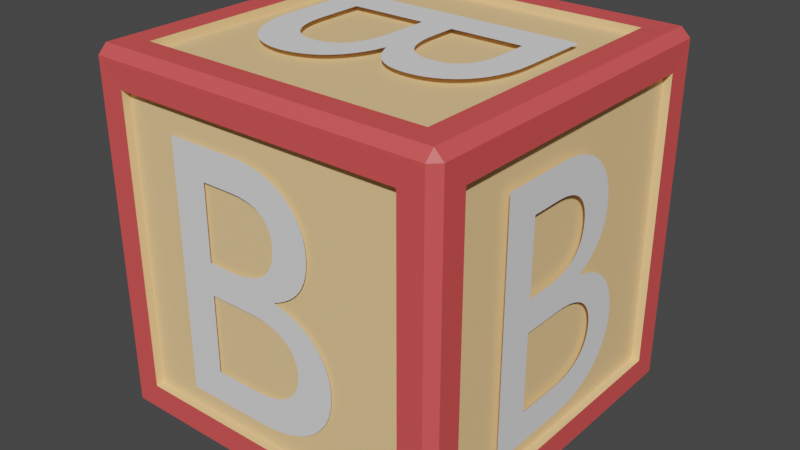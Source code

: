 # Source: box_letter_p.blend  (saved by Blender 5.1.30; exported with 4.5.12 LTS)
import bpy
from mathutils import Matrix  # noqa: F401  (used for matrix-valued properties, if any)

bpy.ops.wm.read_factory_settings(use_empty=True)
scene = bpy.context.scene
scene.name = 'Scene'

# ---- collections
col_collection = bpy.data.collections.new('Collection'); scene.collection.children.link(col_collection)

# ---- images (referenced by path relative to the original .blend; pixels are not part of the script)
import os
ASSET_DIR = os.environ.get("B2B_ASSET_DIR", "")  # directory of the original .blend (textures are referenced by path, not embedded)
HERE = os.path.dirname(os.path.abspath(__file__))  # packed textures are extracted next to this script under _unpacked/

def load_image(name, relpath, width, height, colorspace="sRGB"):
    """Load a texture the original file referenced (path relative to the .blend, or extracted next to this script)."""
    p = next((c for c in (os.path.join(HERE, relpath), os.path.join(ASSET_DIR, relpath)) if relpath and os.path.exists(c)), "")
    if p:
        img = bpy.data.images.load(p, check_existing=True)
        img.name = name
    else:  # same state as the original file: an image datablock whose file is absent (Cycles renders it pink)
        img = bpy.data.images.new(name, width, height)
        img.source = "FILE"
        img.filepath = "//" + (relpath or name)
    img.colorspace_settings.name = colorspace
    return img
img_baked = load_image('baked', '', 1024, 1024, 'sRGB')

# ---- materials (node trees are filled in below, after node groups)
mat_base = bpy.data.materials.new('Base')
mat_base.alpha_threshold = 0.0
mat_base.use_backface_culling_lightprobe_volume = False
mat_base.roughness = 0.5
mat_base.line_color = (0.0, 0.0, 0.0, 1.0)
mat_edges = bpy.data.materials.new('Edges')
mat_edges.use_backface_culling_lightprobe_volume = False

# ---- material node trees
mat_base.use_nodes = True; mat_base.node_tree.nodes.clear()
_N = mat_base.node_tree.nodes; _L = mat_base.node_tree.links
n0 = _N.new('ShaderNodeOutputMaterial'); n0.name = 'Material Output'; n0.location = (300, 300)
n1 = _N.new('ShaderNodeBsdfPrincipled'); n1.name = 'Principled BSDF'; n1.location = (4, 299)
n1.distribution = 'GGX'
n1.subsurface_method = 'RANDOM_WALK_SKIN'
n1.inputs[0].default_value = (1.0, 0.6421, 0.2939, 1.0)
n1.inputs[3].default_value = 1.45
n1.inputs[27].default_value = (0.0, 0.0, 0.0, 1.0)
n1.inputs[28].default_value = 1.0
n2 = _N.new('ShaderNodeTexImage'); n2.name = 'Image Texture'; n2.location = (-438, 281)
n2.image = img_baked
_L.new(n1.outputs[0], n0.inputs[0])
n0.is_active_output = True
mat_edges.use_nodes = True; mat_edges.node_tree.nodes.clear()
_N = mat_edges.node_tree.nodes; _L = mat_edges.node_tree.links
n0 = _N.new('ShaderNodeOutputMaterial'); n0.name = 'Material Output'; n0.location = (300, 300)
n1 = _N.new('ShaderNodeBsdfPrincipled'); n1.name = 'Principled BSDF'; n1.location = (10, 300)
n1.distribution = 'GGX'
n1.subsurface_method = 'RANDOM_WALK_SKIN'
n1.inputs[0].default_value = (0.8, 0.08693, 0.08693, 1.0)
n1.inputs[3].default_value = 1.45
n1.inputs[27].default_value = (0.0, 0.0, 0.0, 1.0)
n1.inputs[28].default_value = 1.0
n2 = _N.new('ShaderNodeTexImage'); n2.name = 'Image Texture'; n2.location = (-371, 148)
n2.image = img_baked
_L.new(n1.outputs[0], n0.inputs[0])
n0.is_active_output = True

# ---- world
world_world = bpy.data.worlds.new('World'); scene.world = world_world
world_world.use_nodes = True; world_world.node_tree.nodes.clear()
_N = world_world.node_tree.nodes; _L = world_world.node_tree.links
n0 = _N.new('ShaderNodeOutputWorld'); n0.name = 'World Output'; n0.location = (300, 300)
n1 = _N.new('ShaderNodeBackground'); n1.name = 'Background'; n1.location = (10, 300)
n1.inputs[0].default_value = (0.05088, 0.05088, 0.05088, 1.0)
_L.new(n1.outputs[0], n0.inputs[0])
n0.is_active_output = True
world_world.color = (0.05088, 0.05088, 0.05088)
world_world.use_sun_shadow = False
world_world.sun_shadow_jitter_overblur = 0.0

# ---- meshes
me_box = bpy.data.meshes.new('Box')
me_box.from_pydata([(0.475, 0.5, 0.975), (0.475, 0.475, 1.0), (0.5, 0.475, 0.975), (0.475, 0.475, -8.941e-08), (0.475, 0.5, 0.025), (0.5, 0.475, 0.025), (0.5, -0.475, 0.975), (0.475, -0.475, 1.0), (0.475, -0.5, 0.975), (0.5, -0.475, 0.025), (0.475, -0.5, 0.025), (0.475, -0.475, -8.941e-08), (-0.475, 0.5, 0.975), (-0.5, 0.475, 0.975), (-0.475, 0.475, 1.0), (-0.5, 0.475, 0.025), (-0.475, 0.5, 0.025), (-0.475, 0.475, -8.941e-08), (-0.5, -0.475, 0.975), (-0.475, -0.5, 0.975), (-0.475, -0.475, 1.0), (-0.475, -0.475, -8.941e-08), (-0.475, -0.5, 0.025), (-0.5, -0.475, 0.025), (-0.4061, 0.4061, 0.00125), (-0.4061, -0.4061, 0.00125), (-0.4988, -0.4061, 0.09387), (-0.4988, 0.4061, 0.09387), (0.4061, 0.4061, 0.00125), (-0.4061, 0.4988, 0.09387), (0.4061, 0.4988, 0.09387), (0.4988, 0.4061, 0.9061), (0.4988, 0.4061, 0.09387), (0.4061, 0.4988, 0.9061), (-0.4061, -0.4988, 0.09387), (-0.4061, -0.4988, 0.9061), (-0.4988, -0.4061, 0.9061), (0.4061, -0.4988, 0.9061), (0.4061, -0.4988, 0.09387), (0.4988, -0.4061, 0.09387), (0.4988, -0.4061, 0.9061), (-0.4061, 0.4988, 0.9061), (-0.4988, 0.4061, 0.9061), (0.4061, -0.4061, 0.9987), (-0.4061, -0.4061, 0.9987), (0.4061, 0.4061, 0.9987), (0.4061, -0.4061, 0.00125), (-0.4061, 0.4061, 0.9987), (-0.4061, 0.4061, 0.02375), (-0.4061, -0.4061, 0.02375), (-0.4762, -0.4061, 0.09387), (-0.4762, 0.4061, 0.09387), (0.4061, 0.4061, 0.02375), (-0.4061, 0.4762, 0.09387), (0.4061, 0.4762, 0.09387), (0.4762, 0.4061, 0.9061), (0.4762, 0.4061, 0.09387), (0.4061, 0.4762, 0.9061), (-0.4061, -0.4762, 0.09387), (-0.4061, -0.4762, 0.9061), (-0.4762, -0.4061, 0.9061), (0.4061, -0.4762, 0.9061), (0.4061, -0.4762, 0.09387), (0.4762, -0.4061, 0.09387), (0.4762, -0.4061, 0.9061), (-0.4061, 0.4762, 0.9061), (-0.4762, 0.4061, 0.9061), (0.4061, -0.4061, 0.9762), (-0.4061, -0.4061, 0.9762), (0.4061, 0.4061, 0.9762), (0.4061, -0.4061, 0.02375), (-0.4061, 0.4061, 0.9762)], [], [(3, 11, 46, 28), (23, 18, 36, 26), (7, 1, 45, 43), (12, 0, 33, 41), (19, 22, 34, 35), (0, 1, 2), (3, 4, 5), (6, 7, 8), (9, 10, 11), (12, 13, 14), (15, 16, 17), (18, 19, 20), (21, 22, 23), (17, 21, 23, 15), (3, 17, 16, 4), (2, 5, 4, 0), (22, 19, 18, 23), (8, 10, 9, 6), (12, 16, 15, 13), (7, 20, 19, 8), (1, 7, 6, 2), (21, 11, 10, 22), (20, 14, 13, 18), (14, 1, 0, 12), (11, 3, 5, 9), (8, 19, 35, 37), (45, 47, 71, 69), (33, 30, 54, 57), (44, 43, 67, 68), (36, 42, 66, 60), (32, 31, 55, 56), (42, 27, 51, 66), (21, 17, 24, 25), (2, 6, 40, 31), (10, 8, 37, 38), (9, 5, 32, 39), (15, 23, 26, 27), (11, 21, 25, 46), (6, 9, 39, 40), (17, 3, 28, 24), (22, 10, 38, 34), (16, 12, 41, 29), (4, 16, 29, 30), (14, 20, 44, 47), (13, 15, 27, 42), (5, 2, 31, 32), (18, 13, 42, 36), (20, 7, 43, 44), (0, 4, 30, 33), (1, 14, 47, 45), (48, 52, 70, 49), (50, 60, 66, 51), (62, 61, 59, 58), (69, 71, 68, 67), (56, 55, 64, 63), (53, 65, 57, 54), (37, 35, 59, 61), (35, 34, 58, 59), (41, 33, 57, 65), (43, 45, 69, 67), (26, 36, 60, 50), (28, 46, 70, 52), (25, 24, 48, 49), (31, 40, 64, 55), (38, 37, 61, 62), (39, 32, 56, 63), (27, 26, 50, 51), (46, 25, 49, 70), (40, 39, 63, 64), (24, 28, 52, 48), (34, 38, 62, 58), (29, 41, 65, 53), (30, 29, 53, 54), (47, 44, 68, 71)])
me_box.polygons.foreach_set('material_index', [1, 1, 1, 1, 1, 1, 1, 1, 1, 1, 1, 1, 1, 1, 1, 1, 1, 1, 1, 1, 1, 1, 1, 1, 1, 1, 0, 0, 0, 0, 0, 0, 1, 1, 1, 1, 1, 1, 1, 1, 1, 1, 1, 1, 1, 1, 1, 1, 1, 1, 0, 0, 0, 0, 0, 0, 0, 0, 0, 0, 0, 0, 0, 0, 0, 0, 0, 0, 0, 0, 0, 0, 0, 0])
_uv = me_box.uv_layers.new(name='UVMap')
_uv.uv.foreach_set('vector', [0.7863, 0.538, 0.7863, 0.8001, 0.7673, 0.7811, 0.7673, 0.557, 0.5449, 0.006898, 0.5449, 0.269, 0.5259, 0.25, 0.5259, 0.0259, 0.5242, 0.538, 0.5242, 0.2759, 0.5432, 0.2949, 0.5432, 0.519, 0.5242, 0.5449, 0.2621, 0.5449, 0.2811, 0.5259, 0.5052, 0.5259, 2.98e-08, 0.5449, 0.0, 0.2828, 0.019, 0.3018, 0.019, 0.5259, 0.2759, 0.269, 0.269, 0.2759, 0.269, 0.269, 0.269, 2.291e-08, 0.2759, 0.006898, 0.269, 0.006898, 0.006898, 0.269, 0.006898, 0.2759, 0.0, 0.269, 0.006898, 0.006898, 0.0, 0.006898, 0.006898, 0.0, 0.2759, 0.269, 0.2828, 0.269, 0.2828, 0.2759, 0.2828, 0.006898, 0.2759, 0.006898, 0.2828, 0.0, 0.5449, 0.269, 0.5518, 0.269, 0.5449, 0.2759, 0.5449, 2.291e-08, 0.5518, 0.006898, 0.5449, 0.006898, 0.2828, 0.0, 0.5449, 2.291e-08, 0.5449, 0.006898, 0.2828, 0.006898, 0.2621, 0.2759, 0.5242, 0.2759, 0.5242, 0.2828, 0.2621, 0.2828, 0.269, 0.269, 0.269, 0.006898, 0.2759, 0.006898, 0.2759, 0.269, 0.5518, 0.006898, 0.5518, 0.269, 0.5449, 0.269, 0.5449, 0.006898, 0.0, 0.269, 0.0, 0.006898, 0.006898, 0.006898, 0.006898, 0.269, 0.2759, 0.269, 0.2759, 0.006898, 0.2828, 0.006898, 0.2828, 0.269, 0.2621, 0.5518, 2.98e-08, 0.5518, 2.98e-08, 0.5449, 0.2621, 0.5449, 0.269, 0.2759, 0.006898, 0.2759, 0.006898, 0.269, 0.269, 0.269, 0.0, 0.2759, 0.2621, 0.2759, 0.2621, 0.2828, 0.0, 0.2828, 0.5449, 0.2759, 0.2828, 0.2759, 0.2828, 0.269, 0.5449, 0.269, 0.5242, 0.5518, 0.2621, 0.5518, 0.2621, 0.5449, 0.5242, 0.5449, 0.006898, 0.0, 0.269, 2.291e-08, 0.269, 0.006898, 0.006898, 0.006898, 0.2621, 0.5449, 2.98e-08, 0.5449, 0.019, 0.5259, 0.2431, 0.5259, 0.7863, 0.7241, 0.7863, 0.5, 0.7925, 0.5, 0.7925, 0.7241, 0.4606, 0.7759, 0.4606, 0.5518, 0.4668, 0.5518, 0.4668, 0.7759, 0.7925, 0.5, 0.7925, 0.2759, 0.7987, 0.2759, 0.7987, 0.5, 0.5041, 0.7759, 0.5041, 0.5518, 0.5103, 0.5518, 0.5103, 0.7759, 0.473, 0.5518, 0.473, 0.7759, 0.4668, 0.7759, 0.4668, 0.5518, 0.473, 0.7759, 0.473, 0.5518, 0.4792, 0.5518, 0.4792, 0.7759, 0.5242, 0.8001, 0.5242, 0.538, 0.5432, 0.557, 0.5432, 0.7811, 0.269, 0.269, 0.006898, 0.269, 0.0259, 0.25, 0.25, 0.25, 0.2621, 0.2828, 0.2621, 0.5449, 0.2431, 0.5259, 0.2431, 0.3018, 0.006898, 0.006898, 0.269, 0.006898, 0.25, 0.0259, 0.0259, 0.0259, 0.2828, 0.006898, 0.5449, 0.006898, 0.5259, 0.0259, 0.3018, 0.0259, 0.7863, 0.8001, 0.5242, 0.8001, 0.5432, 0.7811, 0.7673, 0.7811, 0.006898, 0.269, 0.006898, 0.006898, 0.0259, 0.0259, 0.0259, 0.25, 0.5242, 0.538, 0.7863, 0.538, 0.7673, 0.557, 0.5432, 0.557, 0.0, 0.2828, 0.2621, 0.2828, 0.2431, 0.3018, 0.019, 0.3018, 0.5242, 0.2828, 0.5242, 0.5449, 0.5052, 0.5259, 0.5052, 0.3018, 0.2621, 0.2828, 0.5242, 0.2828, 0.5052, 0.3018, 0.2811, 0.3018, 0.7863, 0.2759, 0.7863, 0.538, 0.7673, 0.519, 0.7673, 0.2949, 0.2828, 0.269, 0.2828, 0.006898, 0.3018, 0.0259, 0.3018, 0.25, 0.269, 0.006898, 0.269, 0.269, 0.25, 0.25, 0.25, 0.0259, 0.5449, 0.269, 0.2828, 0.269, 0.3018, 0.25, 0.5259, 0.25, 0.7863, 0.538, 0.5242, 0.538, 0.5432, 0.519, 0.7673, 0.519, 0.2621, 0.5449, 0.2621, 0.2828, 0.2811, 0.3018, 0.2811, 0.5259, 0.5242, 0.2759, 0.7863, 0.2759, 0.7673, 0.2949, 0.5432, 0.2949, 0.0, 0.7759, 0.2241, 0.7759, 0.2241, 1.0, 2.98e-08, 1.0, 0.7759, 0.0, 0.7759, 0.2241, 0.5518, 0.2241, 0.5518, 2.98e-08, 1.0, 0.0, 1.0, 0.2241, 0.7759, 0.2241, 0.7759, 2.98e-08, 0.2241, 0.7759, 0.4482, 0.7759, 0.4482, 1.0, 0.2241, 1.0, 0.4482, 0.5518, 0.4482, 0.7759, 0.2241, 0.7759, 0.2241, 0.5518, 0.2241, 0.5518, 0.2241, 0.7759, 2.98e-08, 0.7759, 0.0, 0.5518, 0.8111, 0.5, 0.8111, 0.2759, 0.8174, 0.2759, 0.8174, 0.5, 0.4792, 0.7759, 0.4792, 0.5518, 0.4854, 0.5518, 0.4854, 0.7759, 0.8236, 0.2759, 0.8236, 0.5, 0.8174, 0.5, 0.8174, 0.2759, 0.7925, 0.7241, 0.7925, 0.5, 0.7987, 0.5, 0.7987, 0.7241, 0.4979, 0.5518, 0.4979, 0.7759, 0.4917, 0.7759, 0.4917, 0.5518, 0.8049, 0.5, 0.8049, 0.7241, 0.7987, 0.7241, 0.7987, 0.5, 0.8111, 0.5, 0.8111, 0.7241, 0.8049, 0.7241, 0.8049, 0.5, 0.5242, 0.5518, 0.5242, 0.7759, 0.518, 0.7759, 0.518, 0.5518, 0.4606, 0.5518, 0.4606, 0.7759, 0.4544, 0.7759, 0.4544, 0.5518, 0.5103, 0.7759, 0.5103, 0.5518, 0.5165, 0.5518, 0.5165, 0.7759, 0.5041, 0.5518, 0.5041, 0.7759, 0.4979, 0.7759, 0.4979, 0.5518, 0.8049, 0.2759, 0.8049, 0.5, 0.7987, 0.5, 0.7987, 0.2759, 0.4482, 0.7759, 0.4482, 0.5518, 0.4544, 0.5518, 0.4544, 0.7759, 0.8111, 0.2759, 0.8111, 0.5, 0.8049, 0.5, 0.8049, 0.2759, 0.8111, 0.7241, 0.8111, 0.5, 0.8174, 0.5, 0.8174, 0.7241, 0.4917, 0.5518, 0.4917, 0.7759, 0.4854, 0.7759, 0.4854, 0.5518, 0.8236, 0.5, 0.8236, 0.7241, 0.8174, 0.7241, 0.8174, 0.5, 0.7863, 0.5, 0.7863, 0.2759, 0.7925, 0.2759, 0.7925, 0.5])
_ca = me_box.color_attributes.new('Col', 'BYTE_COLOR', 'CORNER')
_ca.data.foreach_set('color', [1.0, 1.0, 1.0, 1.0, 1.0, 1.0, 1.0, 1.0, 1.0, 1.0, 1.0, 1.0, 1.0, 1.0, 1.0, 1.0, 1.0, 1.0, 1.0, 1.0, 1.0, 1.0, 1.0, 1.0, 1.0, 1.0, 1.0, 1.0, 1.0, 1.0, 1.0, 1.0, 1.0, 1.0, 1.0, 1.0, 1.0, 1.0, 1.0, 1.0, 1.0, 1.0, 1.0, 1.0, 1.0, 1.0, 1.0, 1.0, 1.0, 1.0, 1.0, 1.0, 1.0, 1.0, 1.0, 1.0, 1.0, 1.0, 1.0, 1.0, 1.0, 1.0, 1.0, 1.0, 1.0, 1.0, 1.0, 1.0, 1.0, 1.0, 1.0, 1.0, 1.0, 1.0, 1.0, 1.0, 1.0, 1.0, 1.0, 1.0, 1.0, 1.0, 1.0, 1.0, 1.0, 1.0, 1.0, 1.0, 1.0, 1.0, 1.0, 1.0, 1.0, 1.0, 1.0, 1.0, 1.0, 1.0, 1.0, 1.0, 1.0, 1.0, 1.0, 1.0, 1.0, 1.0, 1.0, 1.0, 1.0, 1.0, 1.0, 1.0, 1.0, 1.0, 1.0, 1.0, 1.0, 1.0, 1.0, 1.0, 1.0, 1.0, 1.0, 1.0, 1.0, 1.0, 1.0, 1.0, 1.0, 1.0, 1.0, 1.0, 1.0, 1.0, 1.0, 1.0, 1.0, 1.0, 1.0, 1.0, 1.0, 1.0, 1.0, 1.0, 1.0, 1.0, 1.0, 1.0, 1.0, 1.0, 1.0, 1.0, 1.0, 1.0, 1.0, 1.0, 1.0, 1.0, 1.0, 1.0, 1.0, 1.0, 1.0, 1.0, 1.0, 1.0, 1.0, 1.0, 1.0, 1.0, 1.0, 1.0, 1.0, 1.0, 1.0, 1.0, 1.0, 1.0, 1.0, 1.0, 1.0, 1.0, 1.0, 1.0, 1.0, 1.0, 1.0, 1.0, 1.0, 1.0, 1.0, 1.0, 1.0, 1.0, 1.0, 1.0, 1.0, 1.0, 1.0, 1.0, 1.0, 1.0, 1.0, 1.0, 1.0, 1.0, 1.0, 1.0, 1.0, 1.0, 1.0, 1.0, 1.0, 1.0, 1.0, 1.0, 1.0, 1.0, 1.0, 1.0, 1.0, 1.0, 1.0, 1.0, 1.0, 1.0, 1.0, 1.0, 1.0, 1.0, 1.0, 1.0, 1.0, 1.0, 1.0, 1.0, 1.0, 1.0, 1.0, 1.0, 1.0, 1.0, 1.0, 1.0, 1.0, 1.0, 1.0, 1.0, 1.0, 1.0, 1.0, 1.0, 1.0, 1.0, 1.0, 1.0, 1.0, 1.0, 1.0, 1.0, 1.0, 1.0, 1.0, 1.0, 1.0, 1.0, 1.0, 1.0, 1.0, 1.0, 1.0, 1.0, 1.0, 1.0, 1.0, 1.0, 1.0, 1.0, 1.0, 1.0, 1.0, 1.0, 1.0, 1.0, 1.0, 1.0, 1.0, 1.0, 1.0, 1.0, 1.0, 1.0, 1.0, 1.0, 1.0, 1.0, 1.0, 1.0, 1.0, 1.0, 1.0, 1.0, 1.0, 1.0, 1.0, 1.0, 1.0, 1.0, 1.0, 1.0, 1.0, 1.0, 1.0, 1.0, 1.0, 1.0, 1.0, 1.0, 1.0, 1.0, 1.0, 1.0, 1.0, 1.0, 1.0, 1.0, 1.0, 1.0, 1.0, 1.0, 1.0, 1.0, 1.0, 1.0, 1.0, 1.0, 1.0, 1.0, 1.0, 1.0, 1.0, 1.0, 1.0, 1.0, 1.0, 1.0, 1.0, 1.0, 1.0, 1.0, 1.0, 1.0, 1.0, 1.0, 1.0, 1.0, 1.0, 1.0, 1.0, 1.0, 1.0, 1.0, 1.0, 1.0, 1.0, 1.0, 1.0, 1.0, 1.0, 1.0, 1.0, 1.0, 1.0, 1.0, 1.0, 1.0, 1.0, 1.0, 1.0, 1.0, 1.0, 1.0, 1.0, 1.0, 1.0, 1.0, 1.0, 1.0, 1.0, 1.0, 1.0, 1.0, 1.0, 1.0, 1.0, 1.0, 1.0, 1.0, 1.0, 1.0, 1.0, 1.0, 1.0, 1.0, 1.0, 1.0, 1.0, 1.0, 1.0, 1.0, 1.0, 1.0, 1.0, 1.0, 1.0, 1.0, 1.0, 1.0, 1.0, 1.0, 1.0, 1.0, 1.0, 1.0, 1.0, 1.0, 1.0, 1.0, 1.0, 1.0, 1.0, 1.0, 1.0, 1.0, 1.0, 1.0, 1.0, 1.0, 1.0, 1.0, 1.0, 1.0, 1.0, 1.0, 1.0, 1.0, 1.0, 1.0, 1.0, 1.0, 1.0, 1.0, 1.0, 1.0, 1.0, 1.0, 1.0, 1.0, 1.0, 1.0, 1.0, 1.0, 1.0, 1.0, 1.0, 1.0, 1.0, 1.0, 1.0, 1.0, 1.0, 1.0, 1.0, 1.0, 1.0, 1.0, 1.0, 1.0, 1.0, 1.0, 1.0, 1.0, 1.0, 1.0, 1.0, 1.0, 1.0, 1.0, 1.0, 1.0, 1.0, 1.0, 1.0, 1.0, 1.0, 1.0, 1.0, 1.0, 1.0, 1.0, 1.0, 1.0, 1.0, 1.0, 1.0, 1.0, 1.0, 1.0, 1.0, 1.0, 1.0, 1.0, 1.0, 1.0, 1.0, 1.0, 1.0, 1.0, 1.0, 1.0, 1.0, 1.0, 1.0, 1.0, 1.0, 1.0, 1.0, 1.0, 1.0, 1.0, 1.0, 1.0, 1.0, 1.0, 1.0, 1.0, 1.0, 1.0, 1.0, 1.0, 1.0, 1.0, 1.0, 1.0, 1.0, 1.0, 1.0, 1.0, 1.0, 1.0, 1.0, 1.0, 1.0, 1.0, 1.0, 1.0, 1.0, 1.0, 1.0, 1.0, 1.0, 1.0, 1.0, 1.0, 1.0, 1.0, 1.0, 1.0, 1.0, 1.0, 1.0, 1.0, 1.0, 1.0, 1.0, 1.0, 1.0, 1.0, 1.0, 1.0, 1.0, 1.0, 1.0, 1.0, 1.0, 1.0, 1.0, 1.0, 1.0, 1.0, 1.0, 1.0, 1.0, 1.0, 1.0, 1.0, 1.0, 1.0, 1.0, 1.0, 1.0, 1.0, 1.0, 1.0, 1.0, 1.0, 1.0, 1.0, 1.0, 1.0, 1.0, 1.0, 1.0, 1.0, 1.0, 1.0, 1.0, 1.0, 1.0, 1.0, 1.0, 1.0, 1.0, 1.0, 1.0, 1.0, 1.0, 1.0, 1.0, 1.0, 1.0, 1.0, 1.0, 1.0, 1.0, 1.0, 1.0, 1.0, 1.0, 1.0, 1.0, 1.0, 1.0, 1.0, 1.0, 1.0, 1.0, 1.0, 1.0, 1.0, 1.0, 1.0, 1.0, 1.0, 1.0, 1.0, 1.0, 1.0, 1.0, 1.0, 1.0, 1.0, 1.0, 1.0, 1.0, 1.0, 1.0, 1.0, 1.0, 1.0, 1.0, 1.0, 1.0, 1.0, 1.0, 1.0, 1.0, 1.0, 1.0, 1.0, 1.0, 1.0, 1.0, 1.0, 1.0, 1.0, 1.0, 1.0, 1.0, 1.0, 1.0, 1.0, 1.0, 1.0, 1.0, 1.0, 1.0, 1.0, 1.0, 1.0, 1.0, 1.0, 1.0, 1.0, 1.0, 1.0, 1.0, 1.0, 1.0, 1.0, 1.0, 1.0, 1.0, 1.0, 1.0, 1.0, 1.0, 1.0, 1.0, 1.0, 1.0, 1.0, 1.0, 1.0, 1.0, 1.0, 1.0, 1.0, 1.0, 1.0, 1.0, 1.0, 1.0, 1.0, 1.0, 1.0, 1.0, 1.0, 1.0, 1.0, 1.0, 1.0, 1.0, 1.0, 1.0, 1.0, 1.0, 1.0, 1.0, 1.0, 1.0, 1.0, 1.0, 1.0, 1.0, 1.0, 1.0, 1.0, 1.0, 1.0, 1.0, 1.0, 1.0, 1.0, 1.0, 1.0, 1.0, 1.0, 1.0, 1.0, 1.0, 1.0, 1.0, 1.0, 1.0, 1.0, 1.0, 1.0, 1.0, 1.0, 1.0, 1.0, 1.0, 1.0, 1.0, 1.0, 1.0, 1.0, 1.0, 1.0, 1.0, 1.0, 1.0, 1.0, 1.0, 1.0, 1.0, 1.0, 1.0, 1.0, 1.0, 1.0, 1.0, 1.0, 1.0, 1.0, 1.0, 1.0, 1.0, 1.0, 1.0, 1.0, 1.0, 1.0, 1.0, 1.0, 1.0, 1.0, 1.0, 1.0, 1.0, 1.0, 1.0, 1.0, 1.0, 1.0, 1.0, 1.0, 1.0, 1.0, 1.0, 1.0, 1.0, 1.0, 1.0, 1.0, 1.0, 1.0, 1.0, 1.0, 1.0, 1.0, 1.0, 1.0, 1.0, 1.0, 1.0, 1.0, 1.0, 1.0, 1.0, 1.0, 1.0, 1.0, 1.0, 1.0, 1.0, 1.0, 1.0, 1.0, 1.0, 1.0, 1.0, 1.0, 1.0, 1.0, 1.0, 1.0, 1.0, 1.0, 1.0, 1.0, 1.0, 1.0, 1.0, 1.0, 1.0, 1.0, 1.0, 1.0, 1.0, 1.0, 1.0, 1.0, 1.0, 1.0, 1.0, 1.0, 1.0, 1.0, 1.0, 1.0, 1.0, 1.0, 1.0, 1.0, 1.0, 1.0, 1.0, 1.0, 1.0, 1.0, 1.0, 1.0, 1.0, 1.0, 1.0, 1.0, 1.0, 1.0, 1.0, 1.0, 1.0, 1.0, 1.0, 1.0, 1.0, 1.0, 1.0, 1.0, 1.0, 1.0, 1.0, 1.0, 1.0, 1.0, 1.0, 1.0, 1.0, 1.0, 1.0, 1.0, 1.0, 1.0, 1.0, 1.0, 1.0, 1.0, 1.0, 1.0, 1.0, 1.0, 1.0, 1.0, 1.0, 1.0, 1.0, 1.0, 1.0, 1.0, 1.0, 1.0, 1.0, 1.0, 1.0, 1.0, 1.0, 1.0, 1.0, 1.0, 1.0, 1.0, 1.0, 1.0, 1.0, 1.0, 1.0, 1.0, 1.0, 1.0, 1.0, 1.0, 1.0, 1.0, 1.0, 1.0, 1.0, 1.0, 1.0, 1.0, 1.0, 1.0, 1.0, 1.0, 1.0, 1.0, 1.0, 1.0, 1.0, 1.0, 1.0, 1.0, 1.0, 1.0, 1.0, 1.0, 1.0, 1.0, 1.0, 1.0, 1.0, 1.0, 1.0, 1.0, 1.0, 1.0, 1.0, 1.0, 1.0, 1.0, 1.0, 1.0, 1.0, 1.0, 1.0, 1.0, 1.0, 1.0, 1.0, 1.0, 1.0, 1.0, 1.0, 1.0, 1.0, 1.0, 1.0, 1.0, 1.0, 1.0, 1.0, 1.0, 1.0, 1.0, 1.0, 1.0, 1.0, 1.0, 1.0, 1.0, 1.0, 1.0, 1.0, 1.0, 1.0, 1.0, 1.0, 1.0, 1.0, 1.0, 1.0, 1.0, 1.0, 1.0, 1.0, 1.0, 1.0, 1.0, 1.0, 1.0, 1.0, 1.0, 1.0, 1.0, 1.0, 1.0, 1.0, 1.0, 1.0, 1.0, 1.0, 1.0, 1.0, 1.0, 1.0, 1.0, 1.0, 1.0, 1.0, 1.0, 1.0, 1.0, 1.0, 1.0, 1.0, 1.0, 1.0, 1.0, 1.0, 1.0, 1.0, 1.0, 1.0, 1.0, 1.0, 1.0, 1.0, 1.0, 1.0, 1.0, 1.0, 1.0, 1.0, 1.0, 1.0, 1.0, 1.0, 1.0, 1.0, 1.0, 1.0, 1.0, 1.0, 1.0, 1.0, 1.0, 1.0, 1.0, 1.0, 1.0, 1.0, 1.0, 1.0, 1.0, 1.0, 1.0, 1.0, 1.0, 1.0, 1.0, 1.0, 1.0, 1.0, 1.0, 1.0, 1.0, 1.0, 1.0, 1.0, 1.0, 1.0, 1.0, 1.0, 1.0, 1.0, 1.0, 1.0, 1.0, 1.0, 1.0, 1.0, 1.0])
me_box.materials.append(mat_base)
me_box.materials.append(mat_edges)
me_box.use_mirror_vertex_groups = False
me_box.update()

# ---- curves / text
txt_text = bpy.data.curves.new('Text', 'FONT')
txt_text.dimensions = '2D'
txt_text.body = 'B'
txt_text_001 = bpy.data.curves.new('Text.001', 'FONT')
txt_text_001.dimensions = '2D'
txt_text_001.body = 'B'
txt_text_002 = bpy.data.curves.new('Text.002', 'FONT')
txt_text_002.dimensions = '2D'
txt_text_002.body = 'B'
txt_text_003 = bpy.data.curves.new('Text.003', 'FONT')
txt_text_003.dimensions = '2D'
txt_text_003.body = 'B'
txt_text_004 = bpy.data.curves.new('Text.004', 'FONT')
txt_text_004.dimensions = '2D'
txt_text_004.body = 'B'
txt_text_005 = bpy.data.curves.new('Text.005', 'FONT')
txt_text_005.dimensions = '2D'
txt_text_005.body = 'B'

# ---- objects
ob_box = bpy.data.objects.new('Box', me_box)
ob_text = bpy.data.objects.new('Text', txt_text)
ob_text_001 = bpy.data.objects.new('Text.001', txt_text_001)
ob_text_002 = bpy.data.objects.new('Text.002', txt_text_002)
ob_text_003 = bpy.data.objects.new('Text.003', txt_text_003)
ob_text_004 = bpy.data.objects.new('Text.004', txt_text_004)
ob_text_005 = bpy.data.objects.new('Text.005', txt_text_005)

# ---- transforms, parenting, visibility, modifiers, constraints
ob_box.location = (0.0, 0.0, 0.0)
ob_box.lock_rotations_4d = False
ob_box.empty_display_type = 'ARROWS'
ob_box.lineart.crease_threshold = 0.0
ob_text.location = (-0.3349, -0.485, 0.1501)
ob_text.rotation_euler = (1.571, -0.0, 0.0)
ob_text_001.location = (-0.485, 0.2922, 0.1501)
ob_text_001.rotation_euler = (1.571, -0.0, 4.712)
ob_text_002.location = (-0.3349, -0.3233, 0.01155)
ob_text_002.rotation_euler = (3.142, -4.371e-08, 1.571)
ob_text_003.location = (-0.3349, 0.2973, 0.9931)
ob_text_003.rotation_euler = (3.142, -3.142, 1.571)
ob_text_004.location = (0.4927, -0.3233, 0.1501)
ob_text_004.rotation_euler = (1.571, -0.0, 1.571)
ob_text_005.location = (0.2857, 0.4888, 0.1501)
ob_text_005.rotation_euler = (1.571, -0.0, 3.142)

# ---- collection membership
col_collection.objects.link(ob_box)
col_collection.objects.link(ob_text)
col_collection.objects.link(ob_text_001)
col_collection.objects.link(ob_text_002)
col_collection.objects.link(ob_text_003)
col_collection.objects.link(ob_text_004)
col_collection.objects.link(ob_text_005)

# ---- scene / render settings (as saved in the file)
scene.frame_start = 1; scene.frame_end = 250; scene.frame_set(1)
scene.render.engine = 'CYCLES'
scene.render.bake_bias = 0.0
scene.render.bake_samples = 0
scene.cycles.sampling_pattern = 'TABULATED_SOBOL'
scene.cycles.use_light_tree = False
scene.cycles.bake_type = 'DIFFUSE'
scene.view_settings.view_transform = 'Filmic'
bpy.context.view_layer.update()

# ---- added for rendering (the .blend has no active camera and no usable light): camera, sun
cam_auto = bpy.data.cameras.new('AutoCamera')
cam_auto.lens = 50.0
cam_auto.sensor_width = 36.0
cam_auto.clip_end = 1000.0
ob_auto_camera = bpy.data.objects.new('AutoCamera', cam_auto)
scene.collection.objects.link(ob_auto_camera)
ob_auto_camera.location = (1.60254, -1.92304, 1.78203)
ob_auto_camera.rotation_euler = (1.09748, -7.21219e-08, 0.694738)
scene.camera = ob_auto_camera
light_auto_sun = bpy.data.lights.new('AutoSun', 'SUN')
light_auto_sun.energy = 3.0
light_auto_sun.angle = 0.0523599
ob_auto_sun = bpy.data.objects.new('AutoSun', light_auto_sun)
scene.collection.objects.link(ob_auto_sun)
ob_auto_sun.rotation_euler = (0.872665, 0.174533, 0.523599)
bpy.context.view_layer.update()

